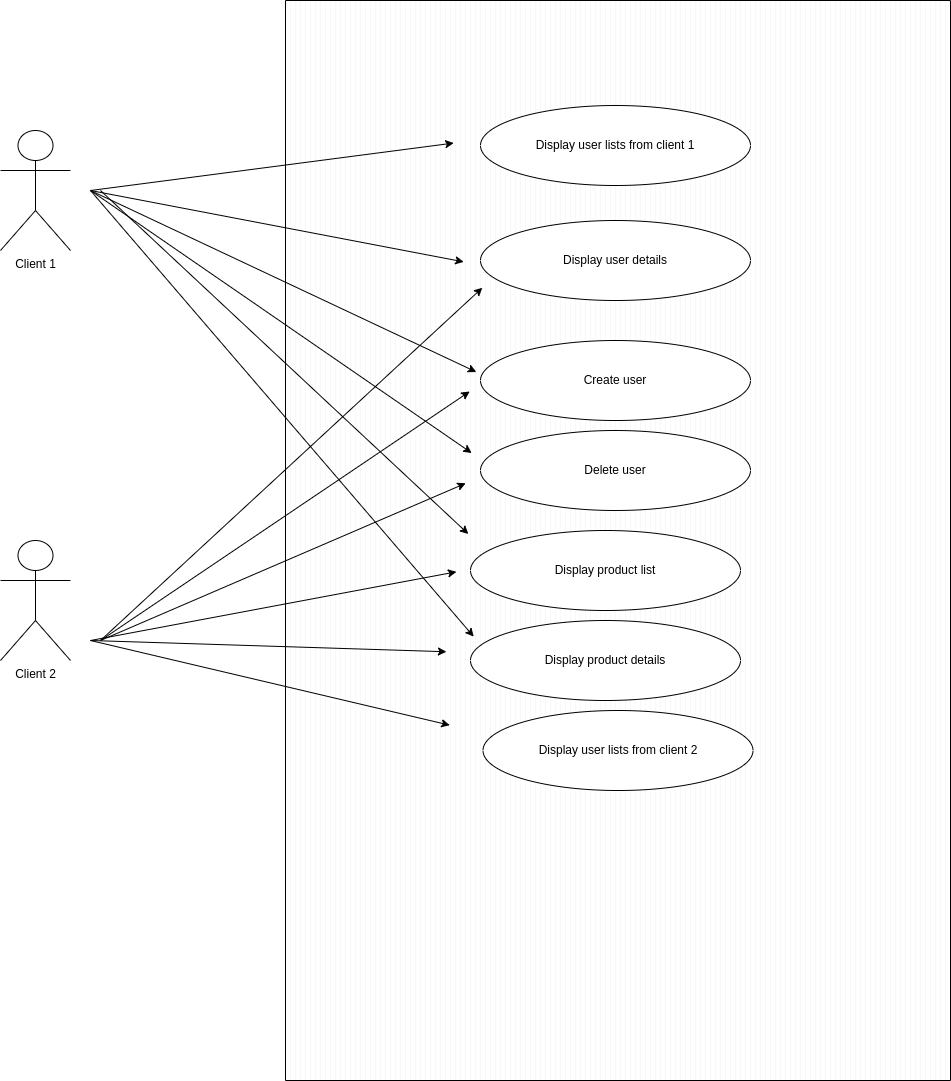

The diagram above was exported from draw.io. Its source (the exported page's mxGraphModel, read from the mxfile embedded in the PNG):
<mxGraphModel dx="705" dy="798" grid="1" gridSize="10" guides="1" tooltips="1" connect="1" arrows="1" fold="1" page="1" pageScale="1" pageWidth="827" pageHeight="1169" math="0" shadow="0">
  <root>
    <mxCell id="0" />
    <mxCell id="1" parent="0" />
    <mxCell id="sCgkza116eYvFS1NkNHH-7" value="" style="verticalLabelPosition=bottom;verticalAlign=top;html=1;shape=mxgraph.basic.patternFillRect;fillStyle=vert;step=5;fillStrokeWidth=0.2;fillStrokeColor=#dddddd;" parent="1" vertex="1">
      <mxGeometry x="355" y="360" width="665" height="1080" as="geometry" />
    </mxCell>
    <mxCell id="sCgkza116eYvFS1NkNHH-9" value="Create user" style="ellipse;whiteSpace=wrap;html=1;" parent="1" vertex="1">
      <mxGeometry x="550" y="700" width="270" height="80" as="geometry" />
    </mxCell>
    <mxCell id="sCgkza116eYvFS1NkNHH-12" value="Display user details" style="ellipse;whiteSpace=wrap;html=1;" parent="1" vertex="1">
      <mxGeometry x="550" y="580" width="270" height="80" as="geometry" />
    </mxCell>
    <mxCell id="sCgkza116eYvFS1NkNHH-15" value="Display user lists from client 1" style="ellipse;whiteSpace=wrap;html=1;" parent="1" vertex="1">
      <mxGeometry x="550" y="465" width="270" height="80" as="geometry" />
    </mxCell>
    <mxCell id="sCgkza116eYvFS1NkNHH-16" value="Display user lists from client 2" style="ellipse;whiteSpace=wrap;html=1;" parent="1" vertex="1">
      <mxGeometry x="552.5" y="1070" width="270" height="80" as="geometry" />
    </mxCell>
    <mxCell id="tPli88pETPFJJdP4cHFd-1" value="Delete user" style="ellipse;whiteSpace=wrap;html=1;" parent="1" vertex="1">
      <mxGeometry x="550" y="790" width="270" height="80" as="geometry" />
    </mxCell>
    <mxCell id="tPli88pETPFJJdP4cHFd-2" value="Display product list" style="ellipse;whiteSpace=wrap;html=1;" parent="1" vertex="1">
      <mxGeometry x="540" y="890" width="270" height="80" as="geometry" />
    </mxCell>
    <mxCell id="HLTs74OyLbtm_-sEoBh--3" value="Client 1" style="shape=umlActor;verticalLabelPosition=bottom;verticalAlign=top;html=1;outlineConnect=0;" parent="1" vertex="1">
      <mxGeometry x="70" y="490" width="70" height="120" as="geometry" />
    </mxCell>
    <mxCell id="HLTs74OyLbtm_-sEoBh--10" value="" style="endArrow=classic;html=1;rounded=0;entryX=0.247;entryY=0.671;entryDx=0;entryDy=0;entryPerimeter=0;" parent="1" target="sCgkza116eYvFS1NkNHH-7" edge="1">
      <mxGeometry width="50" height="50" relative="1" as="geometry">
        <mxPoint x="160" y="1000" as="sourcePoint" />
        <mxPoint x="850" y="730" as="targetPoint" />
      </mxGeometry>
    </mxCell>
    <mxCell id="HLTs74OyLbtm_-sEoBh--11" value="" style="endArrow=classic;html=1;rounded=0;entryX=0.257;entryY=0.529;entryDx=0;entryDy=0;entryPerimeter=0;" parent="1" target="sCgkza116eYvFS1NkNHH-7" edge="1">
      <mxGeometry width="50" height="50" relative="1" as="geometry">
        <mxPoint x="160" y="1000" as="sourcePoint" />
        <mxPoint x="518" y="1038" as="targetPoint" />
      </mxGeometry>
    </mxCell>
    <mxCell id="HLTs74OyLbtm_-sEoBh--12" value="" style="endArrow=classic;html=1;rounded=0;entryX=0.28;entryY=0.419;entryDx=0;entryDy=0;entryPerimeter=0;" parent="1" target="sCgkza116eYvFS1NkNHH-7" edge="1">
      <mxGeometry width="50" height="50" relative="1" as="geometry">
        <mxPoint x="160" y="550" as="sourcePoint" />
        <mxPoint x="515" y="808" as="targetPoint" />
      </mxGeometry>
    </mxCell>
    <mxCell id="HLTs74OyLbtm_-sEoBh--13" value="" style="endArrow=classic;html=1;rounded=0;entryX=0.287;entryY=0.344;entryDx=0;entryDy=0;entryPerimeter=0;" parent="1" target="sCgkza116eYvFS1NkNHH-7" edge="1">
      <mxGeometry width="50" height="50" relative="1" as="geometry">
        <mxPoint x="160" y="550" as="sourcePoint" />
        <mxPoint x="520" y="716" as="targetPoint" />
      </mxGeometry>
    </mxCell>
    <mxCell id="HLTs74OyLbtm_-sEoBh--14" value="" style="endArrow=classic;html=1;rounded=0;entryX=0.268;entryY=0.242;entryDx=0;entryDy=0;entryPerimeter=0;" parent="1" target="sCgkza116eYvFS1NkNHH-7" edge="1">
      <mxGeometry width="50" height="50" relative="1" as="geometry">
        <mxPoint x="160" y="550" as="sourcePoint" />
        <mxPoint x="538" y="700" as="targetPoint" />
      </mxGeometry>
    </mxCell>
    <mxCell id="HLTs74OyLbtm_-sEoBh--15" value="" style="endArrow=classic;html=1;rounded=0;entryX=0.253;entryY=0.132;entryDx=0;entryDy=0;entryPerimeter=0;" parent="1" target="sCgkza116eYvFS1NkNHH-7" edge="1">
      <mxGeometry width="50" height="50" relative="1" as="geometry">
        <mxPoint x="160" y="550" as="sourcePoint" />
        <mxPoint x="548" y="710" as="targetPoint" />
        <Array as="points" />
      </mxGeometry>
    </mxCell>
    <mxCell id="7BmIc_x2Dcjyn6slKsEB-1" value="Client 2" style="shape=umlActor;verticalLabelPosition=bottom;verticalAlign=top;html=1;outlineConnect=0;" parent="1" vertex="1">
      <mxGeometry x="70" y="900" width="70" height="120" as="geometry" />
    </mxCell>
    <mxCell id="D4kCZ0NOMJX1j5oGaLy6-1" value="" style="endArrow=classic;html=1;rounded=0;entryX=0.242;entryY=0.603;entryDx=0;entryDy=0;entryPerimeter=0;" parent="1" target="sCgkza116eYvFS1NkNHH-7" edge="1">
      <mxGeometry width="50" height="50" relative="1" as="geometry">
        <mxPoint x="160" y="1000" as="sourcePoint" />
        <mxPoint x="544" y="969" as="targetPoint" />
      </mxGeometry>
    </mxCell>
    <mxCell id="D4kCZ0NOMJX1j5oGaLy6-2" value="Display product details" style="ellipse;whiteSpace=wrap;html=1;" parent="1" vertex="1">
      <mxGeometry x="540" y="980" width="270" height="80" as="geometry" />
    </mxCell>
    <mxCell id="sWakwpRYbil6jupUA-xZ-3" value="" style="endArrow=classic;html=1;rounded=0;entryX=0.275;entryY=0.494;entryDx=0;entryDy=0;entryPerimeter=0;" edge="1" parent="1" target="sCgkza116eYvFS1NkNHH-7">
      <mxGeometry width="50" height="50" relative="1" as="geometry">
        <mxPoint x="170" y="550" as="sourcePoint" />
        <mxPoint x="743" y="520" as="targetPoint" />
        <Array as="points" />
      </mxGeometry>
    </mxCell>
    <mxCell id="sWakwpRYbil6jupUA-xZ-4" value="" style="endArrow=classic;html=1;rounded=0;entryX=0.283;entryY=0.589;entryDx=0;entryDy=0;entryPerimeter=0;" edge="1" parent="1" target="sCgkza116eYvFS1NkNHH-7">
      <mxGeometry width="50" height="50" relative="1" as="geometry">
        <mxPoint x="160" y="550" as="sourcePoint" />
        <mxPoint x="643" y="770" as="targetPoint" />
        <Array as="points" />
      </mxGeometry>
    </mxCell>
    <mxCell id="sWakwpRYbil6jupUA-xZ-5" value="" style="endArrow=classic;html=1;rounded=0;entryX=0.271;entryY=0.447;entryDx=0;entryDy=0;entryPerimeter=0;" edge="1" parent="1" target="sCgkza116eYvFS1NkNHH-7">
      <mxGeometry width="50" height="50" relative="1" as="geometry">
        <mxPoint x="170" y="1000" as="sourcePoint" />
        <mxPoint x="693" y="830" as="targetPoint" />
        <Array as="points" />
      </mxGeometry>
    </mxCell>
    <mxCell id="sWakwpRYbil6jupUA-xZ-6" value="" style="endArrow=classic;html=1;rounded=0;entryX=0.277;entryY=0.362;entryDx=0;entryDy=0;entryPerimeter=0;" edge="1" parent="1" target="sCgkza116eYvFS1NkNHH-7">
      <mxGeometry width="50" height="50" relative="1" as="geometry">
        <mxPoint x="170" y="1000" as="sourcePoint" />
        <mxPoint x="553" y="920" as="targetPoint" />
        <Array as="points" />
      </mxGeometry>
    </mxCell>
    <mxCell id="sWakwpRYbil6jupUA-xZ-7" value="" style="endArrow=classic;html=1;rounded=0;entryX=0.296;entryY=0.266;entryDx=0;entryDy=0;entryPerimeter=0;" edge="1" parent="1" target="sCgkza116eYvFS1NkNHH-7">
      <mxGeometry width="50" height="50" relative="1" as="geometry">
        <mxPoint x="170" y="1000" as="sourcePoint" />
        <mxPoint x="533" y="960" as="targetPoint" />
        <Array as="points" />
      </mxGeometry>
    </mxCell>
  </root>
</mxGraphModel>